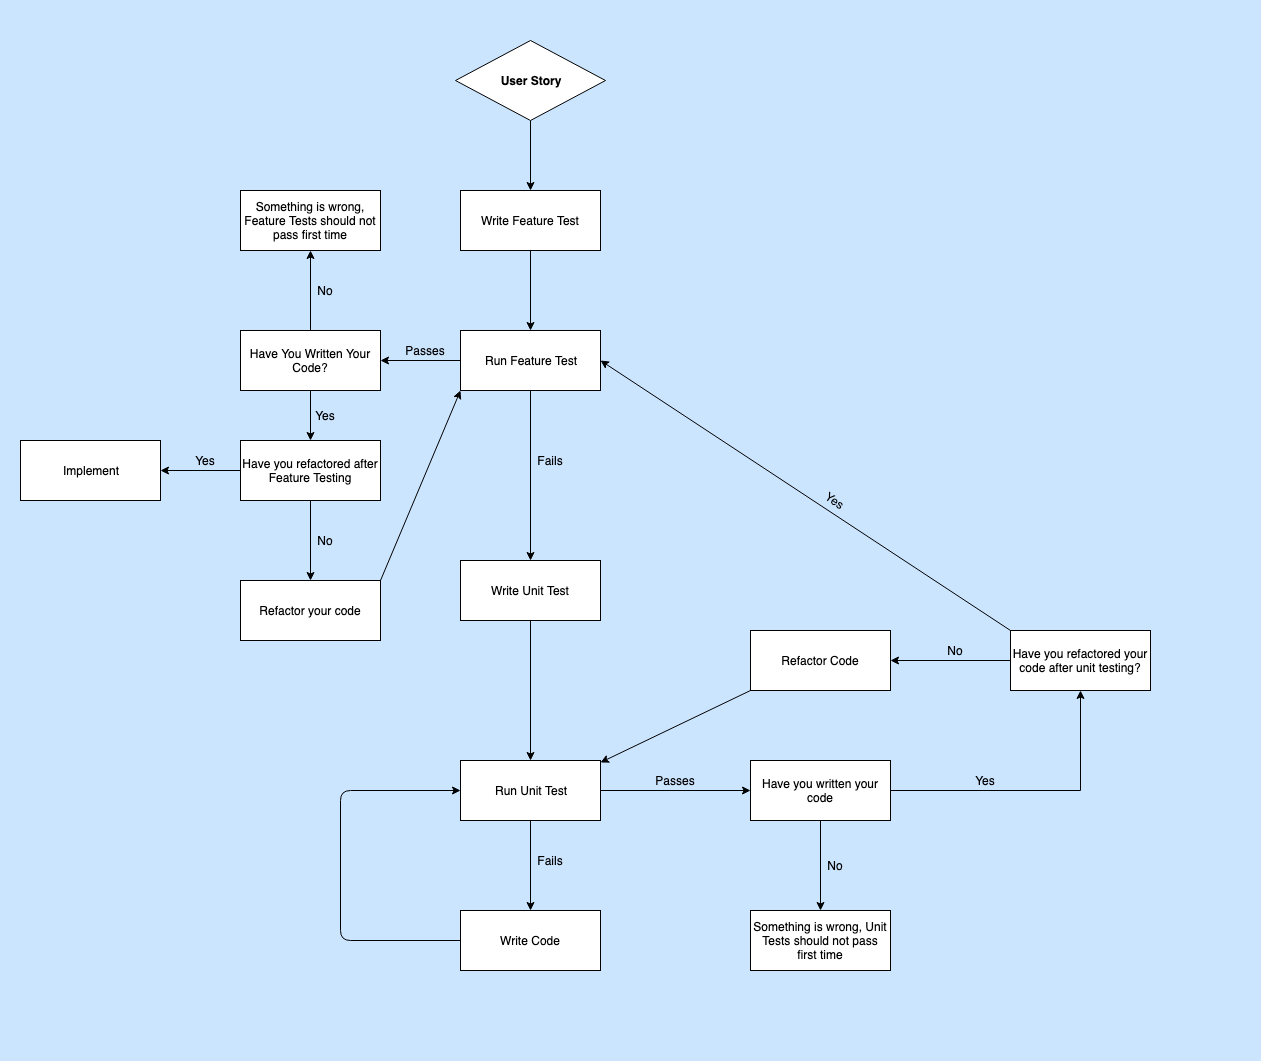

The diagram above was exported from draw.io. Its source (the exported page's mxGraphModel, read from the mxfile embedded in the PNG):
<mxGraphModel dx="1745" dy="1713" grid="1" gridSize="10" guides="1" tooltips="1" connect="1" arrows="1" fold="1" page="1" pageScale="1" pageWidth="827" pageHeight="1169" background="#CCE5FF" math="0" shadow="0">
  <root>
    <mxCell id="0" />
    <mxCell id="1" parent="0" />
    <mxCell id="aIIokc6wqlVrmcH7BGB8-2" value="" style="rounded=0;whiteSpace=wrap;html=1;gradientColor=none;fillColor=#CCE5FF;strokeColor=none;" parent="1" vertex="1">
      <mxGeometry x="-110" y="-50" width="1260" height="1060" as="geometry" />
    </mxCell>
    <mxCell id="FWp_E1xGoQU1PD5m147K-6" value="" style="edgeStyle=orthogonalEdgeStyle;rounded=0;orthogonalLoop=1;jettySize=auto;html=1;exitX=0.5;exitY=1;exitDx=0;exitDy=0;" parent="1" source="GWTsajZuqvr2U8vsBS5k-44" target="FWp_E1xGoQU1PD5m147K-5" edge="1">
      <mxGeometry relative="1" as="geometry">
        <mxPoint x="420" y="70" as="sourcePoint" />
      </mxGeometry>
    </mxCell>
    <mxCell id="GWTsajZuqvr2U8vsBS5k-4" value="" style="edgeStyle=orthogonalEdgeStyle;rounded=0;orthogonalLoop=1;jettySize=auto;html=1;" edge="1" parent="1" source="FWp_E1xGoQU1PD5m147K-5" target="GWTsajZuqvr2U8vsBS5k-3">
      <mxGeometry relative="1" as="geometry" />
    </mxCell>
    <mxCell id="FWp_E1xGoQU1PD5m147K-5" value="Write Feature Test" style="rounded=0;whiteSpace=wrap;html=1;" parent="1" vertex="1">
      <mxGeometry x="350" y="140" width="140" height="60" as="geometry" />
    </mxCell>
    <mxCell id="GWTsajZuqvr2U8vsBS5k-6" value="" style="edgeStyle=orthogonalEdgeStyle;rounded=0;orthogonalLoop=1;jettySize=auto;html=1;" edge="1" parent="1" source="GWTsajZuqvr2U8vsBS5k-3" target="GWTsajZuqvr2U8vsBS5k-5">
      <mxGeometry relative="1" as="geometry" />
    </mxCell>
    <mxCell id="GWTsajZuqvr2U8vsBS5k-8" value="" style="edgeStyle=orthogonalEdgeStyle;rounded=0;orthogonalLoop=1;jettySize=auto;html=1;" edge="1" parent="1" source="GWTsajZuqvr2U8vsBS5k-3" target="GWTsajZuqvr2U8vsBS5k-7">
      <mxGeometry relative="1" as="geometry" />
    </mxCell>
    <mxCell id="GWTsajZuqvr2U8vsBS5k-3" value="Run Feature Test" style="rounded=0;whiteSpace=wrap;html=1;" vertex="1" parent="1">
      <mxGeometry x="350" y="280" width="140" height="60" as="geometry" />
    </mxCell>
    <mxCell id="GWTsajZuqvr2U8vsBS5k-16" value="" style="edgeStyle=orthogonalEdgeStyle;rounded=0;orthogonalLoop=1;jettySize=auto;html=1;" edge="1" parent="1" source="GWTsajZuqvr2U8vsBS5k-7" target="FWp_E1xGoQU1PD5m147K-14">
      <mxGeometry relative="1" as="geometry" />
    </mxCell>
    <mxCell id="GWTsajZuqvr2U8vsBS5k-7" value="Write Unit Test" style="rounded=0;whiteSpace=wrap;html=1;" vertex="1" parent="1">
      <mxGeometry x="350" y="510" width="140" height="60" as="geometry" />
    </mxCell>
    <mxCell id="GWTsajZuqvr2U8vsBS5k-12" value="" style="edgeStyle=orthogonalEdgeStyle;rounded=0;orthogonalLoop=1;jettySize=auto;html=1;" edge="1" parent="1" source="GWTsajZuqvr2U8vsBS5k-5" target="GWTsajZuqvr2U8vsBS5k-11">
      <mxGeometry relative="1" as="geometry" />
    </mxCell>
    <mxCell id="GWTsajZuqvr2U8vsBS5k-15" value="" style="edgeStyle=orthogonalEdgeStyle;rounded=0;orthogonalLoop=1;jettySize=auto;html=1;" edge="1" parent="1" source="GWTsajZuqvr2U8vsBS5k-5" target="GWTsajZuqvr2U8vsBS5k-14">
      <mxGeometry relative="1" as="geometry" />
    </mxCell>
    <mxCell id="GWTsajZuqvr2U8vsBS5k-5" value="Have You Written Your Code?" style="rounded=0;whiteSpace=wrap;html=1;" vertex="1" parent="1">
      <mxGeometry x="130" y="280" width="140" height="60" as="geometry" />
    </mxCell>
    <mxCell id="GWTsajZuqvr2U8vsBS5k-18" value="" style="edgeStyle=orthogonalEdgeStyle;rounded=0;orthogonalLoop=1;jettySize=auto;html=1;" edge="1" parent="1" source="GWTsajZuqvr2U8vsBS5k-14" target="GWTsajZuqvr2U8vsBS5k-17">
      <mxGeometry relative="1" as="geometry" />
    </mxCell>
    <mxCell id="GWTsajZuqvr2U8vsBS5k-22" value="" style="edgeStyle=orthogonalEdgeStyle;rounded=0;orthogonalLoop=1;jettySize=auto;html=1;" edge="1" parent="1" source="GWTsajZuqvr2U8vsBS5k-14" target="GWTsajZuqvr2U8vsBS5k-21">
      <mxGeometry relative="1" as="geometry" />
    </mxCell>
    <mxCell id="GWTsajZuqvr2U8vsBS5k-14" value="Have you refactored after Feature Testing" style="rounded=0;whiteSpace=wrap;html=1;" vertex="1" parent="1">
      <mxGeometry x="130" y="390" width="140" height="60" as="geometry" />
    </mxCell>
    <mxCell id="GWTsajZuqvr2U8vsBS5k-21" value="Refactor your code" style="rounded=0;whiteSpace=wrap;html=1;" vertex="1" parent="1">
      <mxGeometry x="130" y="530" width="140" height="60" as="geometry" />
    </mxCell>
    <mxCell id="GWTsajZuqvr2U8vsBS5k-17" value="Implement" style="rounded=0;whiteSpace=wrap;html=1;" vertex="1" parent="1">
      <mxGeometry x="-90" y="390" width="140" height="60" as="geometry" />
    </mxCell>
    <mxCell id="GWTsajZuqvr2U8vsBS5k-11" value="Something is wrong, Feature Tests should not pass first time" style="rounded=0;whiteSpace=wrap;html=1;" vertex="1" parent="1">
      <mxGeometry x="130" y="140" width="140" height="60" as="geometry" />
    </mxCell>
    <mxCell id="FWp_E1xGoQU1PD5m147K-22" value="" style="edgeStyle=orthogonalEdgeStyle;rounded=0;orthogonalLoop=1;jettySize=auto;html=1;exitX=0.5;exitY=1;exitDx=0;exitDy=0;" parent="1" source="FWp_E1xGoQU1PD5m147K-14" target="FWp_E1xGoQU1PD5m147K-21" edge="1">
      <mxGeometry relative="1" as="geometry" />
    </mxCell>
    <mxCell id="GWTsajZuqvr2U8vsBS5k-29" value="" style="edgeStyle=orthogonalEdgeStyle;rounded=0;orthogonalLoop=1;jettySize=auto;html=1;" edge="1" parent="1" source="FWp_E1xGoQU1PD5m147K-14" target="GWTsajZuqvr2U8vsBS5k-28">
      <mxGeometry relative="1" as="geometry" />
    </mxCell>
    <mxCell id="FWp_E1xGoQU1PD5m147K-14" value="Run Unit Test" style="rounded=0;whiteSpace=wrap;html=1;" parent="1" vertex="1">
      <mxGeometry x="350" y="710" width="140" height="60" as="geometry" />
    </mxCell>
    <mxCell id="GWTsajZuqvr2U8vsBS5k-31" value="" style="edgeStyle=orthogonalEdgeStyle;rounded=0;orthogonalLoop=1;jettySize=auto;html=1;" edge="1" parent="1" source="GWTsajZuqvr2U8vsBS5k-28" target="GWTsajZuqvr2U8vsBS5k-30">
      <mxGeometry relative="1" as="geometry" />
    </mxCell>
    <mxCell id="GWTsajZuqvr2U8vsBS5k-48" value="" style="edgeStyle=orthogonalEdgeStyle;rounded=0;orthogonalLoop=1;jettySize=auto;html=1;" edge="1" parent="1" source="GWTsajZuqvr2U8vsBS5k-28" target="GWTsajZuqvr2U8vsBS5k-47">
      <mxGeometry relative="1" as="geometry" />
    </mxCell>
    <mxCell id="GWTsajZuqvr2U8vsBS5k-28" value="Have you written your code" style="rounded=0;whiteSpace=wrap;html=1;" vertex="1" parent="1">
      <mxGeometry x="640" y="710" width="140" height="60" as="geometry" />
    </mxCell>
    <mxCell id="GWTsajZuqvr2U8vsBS5k-53" value="" style="edgeStyle=orthogonalEdgeStyle;rounded=0;orthogonalLoop=1;jettySize=auto;html=1;entryX=1;entryY=0.5;entryDx=0;entryDy=0;" edge="1" parent="1" source="GWTsajZuqvr2U8vsBS5k-47" target="GWTsajZuqvr2U8vsBS5k-49">
      <mxGeometry relative="1" as="geometry">
        <mxPoint x="860" y="660" as="targetPoint" />
      </mxGeometry>
    </mxCell>
    <mxCell id="GWTsajZuqvr2U8vsBS5k-47" value="Have you refactored your code after unit testing?" style="rounded=0;whiteSpace=wrap;html=1;" vertex="1" parent="1">
      <mxGeometry x="900" y="580" width="140" height="60" as="geometry" />
    </mxCell>
    <mxCell id="GWTsajZuqvr2U8vsBS5k-49" value="Refactor Code" style="rounded=0;whiteSpace=wrap;html=1;" vertex="1" parent="1">
      <mxGeometry x="640" y="580" width="140" height="60" as="geometry" />
    </mxCell>
    <mxCell id="GWTsajZuqvr2U8vsBS5k-30" value="Something is wrong, Unit Tests should not pass first time" style="rounded=0;whiteSpace=wrap;html=1;" vertex="1" parent="1">
      <mxGeometry x="640" y="860" width="140" height="60" as="geometry" />
    </mxCell>
    <mxCell id="FWp_E1xGoQU1PD5m147K-21" value="Write Code" style="rounded=0;whiteSpace=wrap;html=1;" parent="1" vertex="1">
      <mxGeometry x="350" y="860" width="140" height="60" as="geometry" />
    </mxCell>
    <mxCell id="FWp_E1xGoQU1PD5m147K-23" value="Fails" style="text;html=1;strokeColor=none;fillColor=none;align=center;verticalAlign=middle;whiteSpace=wrap;rounded=0;" parent="1" vertex="1">
      <mxGeometry x="420" y="400" width="40" height="20" as="geometry" />
    </mxCell>
    <mxCell id="FWp_E1xGoQU1PD5m147K-44" value="Passes" style="text;html=1;strokeColor=none;fillColor=none;align=center;verticalAlign=middle;whiteSpace=wrap;rounded=0;" parent="1" vertex="1">
      <mxGeometry x="290" y="290" width="50" height="20" as="geometry" />
    </mxCell>
    <mxCell id="GWTsajZuqvr2U8vsBS5k-13" value="No" style="text;html=1;strokeColor=none;fillColor=none;align=center;verticalAlign=middle;whiteSpace=wrap;rounded=0;" vertex="1" parent="1">
      <mxGeometry x="710" y="805" width="30" height="20" as="geometry" />
    </mxCell>
    <mxCell id="GWTsajZuqvr2U8vsBS5k-19" value="Yes" style="text;html=1;strokeColor=none;fillColor=none;align=center;verticalAlign=middle;whiteSpace=wrap;rounded=0;" vertex="1" parent="1">
      <mxGeometry x="200" y="355" width="30" height="20" as="geometry" />
    </mxCell>
    <mxCell id="GWTsajZuqvr2U8vsBS5k-20" value="Yes" style="text;html=1;strokeColor=none;fillColor=none;align=center;verticalAlign=middle;whiteSpace=wrap;rounded=0;" vertex="1" parent="1">
      <mxGeometry x="70" y="400" width="50" height="20" as="geometry" />
    </mxCell>
    <mxCell id="GWTsajZuqvr2U8vsBS5k-23" value="" style="endArrow=classic;html=1;exitX=1;exitY=0;exitDx=0;exitDy=0;exitPerimeter=0;entryX=0;entryY=1;entryDx=0;entryDy=0;entryPerimeter=0;" edge="1" parent="1" source="GWTsajZuqvr2U8vsBS5k-21" target="GWTsajZuqvr2U8vsBS5k-3">
      <mxGeometry width="50" height="50" relative="1" as="geometry">
        <mxPoint x="260" y="545" as="sourcePoint" />
        <mxPoint x="355" y="350" as="targetPoint" />
        <Array as="points" />
      </mxGeometry>
    </mxCell>
    <mxCell id="GWTsajZuqvr2U8vsBS5k-32" value="Fails" style="text;html=1;strokeColor=none;fillColor=none;align=center;verticalAlign=middle;whiteSpace=wrap;rounded=0;" vertex="1" parent="1">
      <mxGeometry x="420" y="800" width="40" height="20" as="geometry" />
    </mxCell>
    <mxCell id="GWTsajZuqvr2U8vsBS5k-33" value="Passes" style="text;html=1;strokeColor=none;fillColor=none;align=center;verticalAlign=middle;whiteSpace=wrap;rounded=0;" vertex="1" parent="1">
      <mxGeometry x="540" y="720" width="50" height="20" as="geometry" />
    </mxCell>
    <mxCell id="GWTsajZuqvr2U8vsBS5k-38" value="Yes" style="text;html=1;strokeColor=none;fillColor=none;align=center;verticalAlign=middle;whiteSpace=wrap;rounded=0;" vertex="1" parent="1">
      <mxGeometry x="860" y="720" width="30" height="20" as="geometry" />
    </mxCell>
    <mxCell id="GWTsajZuqvr2U8vsBS5k-39" value="No" style="text;html=1;strokeColor=none;fillColor=none;align=center;verticalAlign=middle;whiteSpace=wrap;rounded=0;" vertex="1" parent="1">
      <mxGeometry x="200" y="480" width="30" height="20" as="geometry" />
    </mxCell>
    <mxCell id="GWTsajZuqvr2U8vsBS5k-42" value="No" style="text;html=1;strokeColor=none;fillColor=none;align=center;verticalAlign=middle;whiteSpace=wrap;rounded=0;" vertex="1" parent="1">
      <mxGeometry x="200" y="230" width="30" height="20" as="geometry" />
    </mxCell>
    <mxCell id="GWTsajZuqvr2U8vsBS5k-44" value="User Story" style="rhombus;whiteSpace=wrap;html=1;rounded=0;shadow=0;glass=0;comic=0;fontStyle=1" vertex="1" parent="1">
      <mxGeometry x="345" y="-10" width="150" height="80" as="geometry" />
    </mxCell>
    <mxCell id="GWTsajZuqvr2U8vsBS5k-54" value="" style="endArrow=classic;html=1;exitX=0;exitY=1;exitDx=0;exitDy=0;exitPerimeter=0;entryX=1;entryY=0.033;entryDx=0;entryDy=0;entryPerimeter=0;" edge="1" parent="1" source="GWTsajZuqvr2U8vsBS5k-49" target="FWp_E1xGoQU1PD5m147K-14">
      <mxGeometry width="50" height="50" relative="1" as="geometry">
        <mxPoint x="360" y="1050" as="sourcePoint" />
        <mxPoint x="410" y="1000" as="targetPoint" />
      </mxGeometry>
    </mxCell>
    <mxCell id="GWTsajZuqvr2U8vsBS5k-55" value="No" style="text;html=1;strokeColor=none;fillColor=none;align=center;verticalAlign=middle;whiteSpace=wrap;rounded=0;" vertex="1" parent="1">
      <mxGeometry x="820" y="590" width="50" height="20" as="geometry" />
    </mxCell>
    <mxCell id="GWTsajZuqvr2U8vsBS5k-56" value="" style="endArrow=classic;html=1;entryX=1;entryY=0.5;entryDx=0;entryDy=0;exitX=0;exitY=0;exitDx=0;exitDy=0;exitPerimeter=0;" edge="1" parent="1" source="GWTsajZuqvr2U8vsBS5k-47" target="GWTsajZuqvr2U8vsBS5k-3">
      <mxGeometry width="50" height="50" relative="1" as="geometry">
        <mxPoint x="880" y="570" as="sourcePoint" />
        <mxPoint x="1030" y="520" as="targetPoint" />
      </mxGeometry>
    </mxCell>
    <mxCell id="GWTsajZuqvr2U8vsBS5k-57" value="Yes" style="text;html=1;strokeColor=none;fillColor=none;align=center;verticalAlign=middle;whiteSpace=wrap;rounded=0;rotation=35;" vertex="1" parent="1">
      <mxGeometry x="700" y="440" width="50" height="20" as="geometry" />
    </mxCell>
    <mxCell id="GWTsajZuqvr2U8vsBS5k-58" value="" style="endArrow=classic;html=1;exitX=0;exitY=0.5;exitDx=0;exitDy=0;entryX=0;entryY=0.5;entryDx=0;entryDy=0;" edge="1" parent="1" source="FWp_E1xGoQU1PD5m147K-21" target="FWp_E1xGoQU1PD5m147K-14">
      <mxGeometry width="50" height="50" relative="1" as="geometry">
        <mxPoint x="50" y="1080" as="sourcePoint" />
        <mxPoint x="100" y="1030" as="targetPoint" />
        <Array as="points">
          <mxPoint x="230" y="890" />
          <mxPoint x="230" y="740" />
        </Array>
      </mxGeometry>
    </mxCell>
  </root>
</mxGraphModel>